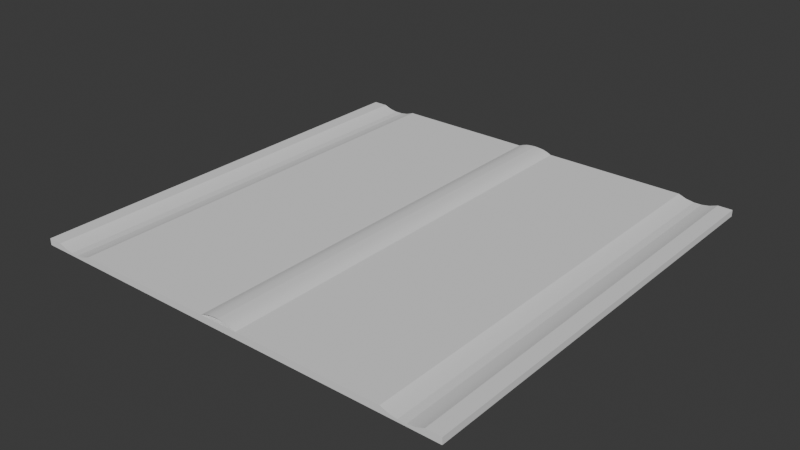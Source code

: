 # Source: Fietsstraat.blend  (saved by Blender 4.2.66; exported with 4.5.12 LTS)
import bpy
from mathutils import Matrix  # noqa: F401  (used for matrix-valued properties, if any)

bpy.ops.wm.read_factory_settings(use_empty=True)
scene = bpy.context.scene
scene.name = 'Scene'

# ---- collections
col_collection = bpy.data.collections.new('Collection'); scene.collection.children.link(col_collection)

# ---- node groups
ng_smooth_by_angle = bpy.data.node_groups.new('Smooth by Angle', 'GeometryNodeTree')
_s = ng_smooth_by_angle.interface.new_socket(name='Mesh', in_out='OUTPUT', socket_type='NodeSocketGeometry')
_s = ng_smooth_by_angle.interface.new_socket(name='Mesh', in_out='INPUT', socket_type='NodeSocketGeometry')
_s = ng_smooth_by_angle.interface.new_socket(name='Angle', in_out='INPUT', socket_type='NodeSocketFloat')
_s.subtype = 'ANGLE'
_s.default_value = 0.5236
_s.min_value = 0.0
_s.max_value = 3.142
_s.description = 'Maximum face angle for smooth edges'
_s = ng_smooth_by_angle.interface.new_socket(name='Ignore Sharpness', in_out='INPUT', socket_type='NodeSocketBool')
_s.force_non_field = True
ng_smooth_by_angle.description = 'Set the sharpness of mesh edges based on the angle between the neighboring faces'
ng_smooth_by_angle.is_modifier = True
_N = ng_smooth_by_angle.nodes; _L = ng_smooth_by_angle.links
n0 = _N.new('GeometryNodeSetShadeSmooth'); n0.name = 'Set Shade Smooth'; n0.location = (120, -80)
n0.domain = 'EDGE'
n1 = _N.new('GeometryNodeSetShadeSmooth'); n1.name = 'Set Shade Smooth.001'; n1.location = (300, -80)
n2 = _N.new('NodeGroupOutput'); n2.name = 'Group Output'; n2.location = (480, -80)
n3 = _N.new('GeometryNodeInputMeshEdgeAngle'); n3.name = 'Edge Angle'; n3.location = (-440, -240)
n4 = _N.new('NodeGroupInput'); n4.name = 'Group Input'; n4.location = (-80, -80)
n5 = _N.new('GeometryNodeInputEdgeSmooth'); n5.name = 'Is Edge Smooth'; n5.location = (-260, -120)
n6 = _N.new('GeometryNodeInputShadeSmooth'); n6.name = 'Is Shade Smooth'; n6.location = (-440, -397)
n7 = _N.new('FunctionNodeCompare'); n7.name = 'Compare'; n7.location = (-260, -260)
n7.operation = 'LESS_EQUAL'
n7.inputs[6].default_value = (0.0, 0.0, 0.0, 0.0)
n7.inputs[7].default_value = (0.0, 0.0, 0.0, 0.0)
n8 = _N.new('FunctionNodeBooleanMath'); n8.name = 'Boolean Math.001'; n8.location = (-80, -260)
n9 = _N.new('NodeGroupInput'); n9.name = 'Group Input.001'; n9.location = (-440, -329)
n10 = _N.new('NodeGroupInput'); n10.name = 'Group Input.002'; n10.location = (-259, -189)
n11 = _N.new('FunctionNodeBooleanMath'); n11.name = 'Boolean Math'; n11.location = (-80, -149)
n11.operation = 'OR'
n12 = _N.new('FunctionNodeBooleanMath'); n12.name = 'Boolean Math.002'; n12.location = (-260, -380)
n12.operation = 'OR'
n13 = _N.new('NodeGroupInput'); n13.name = 'Group Input.003'; n13.location = (-440, -460)
_L.new(n3.outputs[0], n7.inputs[0])
_L.new(n1.outputs[0], n2.inputs[0])
_L.new(n9.outputs[1], n7.inputs[1])
_L.new(n7.outputs[0], n8.inputs[0])
_L.new(n4.outputs[0], n0.inputs[0])
_L.new(n0.outputs[0], n1.inputs[0])
_L.new(n8.outputs[0], n0.inputs[2])
_L.new(n10.outputs[2], n11.inputs[1])
_L.new(n5.outputs[0], n11.inputs[0])
_L.new(n11.outputs[0], n0.inputs[1])
_L.new(n13.outputs[2], n12.inputs[1])
_L.new(n6.outputs[0], n12.inputs[0])
_L.new(n12.outputs[0], n8.inputs[1])
n2.is_active_output = True
ng_smooth_by_angle_001 = bpy.data.node_groups.new('Smooth by Angle.001', 'GeometryNodeTree')
_s = ng_smooth_by_angle_001.interface.new_socket(name='Mesh', in_out='OUTPUT', socket_type='NodeSocketGeometry')
_s = ng_smooth_by_angle_001.interface.new_socket(name='Mesh', in_out='INPUT', socket_type='NodeSocketGeometry')
_s = ng_smooth_by_angle_001.interface.new_socket(name='Angle', in_out='INPUT', socket_type='NodeSocketFloat')
_s.subtype = 'ANGLE'
_s.default_value = 0.5236
_s.min_value = 0.0
_s.max_value = 3.142
_s.description = 'Maximum face angle for smooth edges'
_s = ng_smooth_by_angle_001.interface.new_socket(name='Ignore Sharpness', in_out='INPUT', socket_type='NodeSocketBool')
_s.force_non_field = True
ng_smooth_by_angle_001.description = 'Set the sharpness of mesh edges based on the angle between the neighboring faces'
ng_smooth_by_angle_001.is_modifier = True
_N = ng_smooth_by_angle_001.nodes; _L = ng_smooth_by_angle_001.links
n0 = _N.new('GeometryNodeSetShadeSmooth'); n0.name = 'Set Shade Smooth'; n0.location = (120, -80)
n0.domain = 'EDGE'
n1 = _N.new('GeometryNodeSetShadeSmooth'); n1.name = 'Set Shade Smooth.001'; n1.location = (300, -80)
n2 = _N.new('NodeGroupOutput'); n2.name = 'Group Output'; n2.location = (480, -80)
n3 = _N.new('GeometryNodeInputMeshEdgeAngle'); n3.name = 'Edge Angle'; n3.location = (-440, -240)
n4 = _N.new('NodeGroupInput'); n4.name = 'Group Input'; n4.location = (-80, -80)
n5 = _N.new('GeometryNodeInputEdgeSmooth'); n5.name = 'Is Edge Smooth'; n5.location = (-260, -120)
n6 = _N.new('GeometryNodeInputShadeSmooth'); n6.name = 'Is Shade Smooth'; n6.location = (-440, -397)
n7 = _N.new('FunctionNodeCompare'); n7.name = 'Compare'; n7.location = (-260, -260)
n7.operation = 'LESS_EQUAL'
n7.inputs[6].default_value = (0.0, 0.0, 0.0, 0.0)
n7.inputs[7].default_value = (0.0, 0.0, 0.0, 0.0)
n8 = _N.new('FunctionNodeBooleanMath'); n8.name = 'Boolean Math.001'; n8.location = (-80, -260)
n9 = _N.new('NodeGroupInput'); n9.name = 'Group Input.001'; n9.location = (-440, -329)
n10 = _N.new('NodeGroupInput'); n10.name = 'Group Input.002'; n10.location = (-259, -189)
n11 = _N.new('FunctionNodeBooleanMath'); n11.name = 'Boolean Math'; n11.location = (-80, -149)
n11.operation = 'OR'
n12 = _N.new('FunctionNodeBooleanMath'); n12.name = 'Boolean Math.002'; n12.location = (-260, -380)
n12.operation = 'OR'
n13 = _N.new('NodeGroupInput'); n13.name = 'Group Input.003'; n13.location = (-440, -460)
_L.new(n3.outputs[0], n7.inputs[0])
_L.new(n1.outputs[0], n2.inputs[0])
_L.new(n9.outputs[1], n7.inputs[1])
_L.new(n7.outputs[0], n8.inputs[0])
_L.new(n4.outputs[0], n0.inputs[0])
_L.new(n0.outputs[0], n1.inputs[0])
_L.new(n8.outputs[0], n0.inputs[2])
_L.new(n10.outputs[2], n11.inputs[1])
_L.new(n5.outputs[0], n11.inputs[0])
_L.new(n11.outputs[0], n0.inputs[1])
_L.new(n13.outputs[2], n12.inputs[1])
_L.new(n6.outputs[0], n12.inputs[0])
_L.new(n12.outputs[0], n8.inputs[1])
n2.is_active_output = True

# ---- world
world_world = bpy.data.worlds.new('World'); scene.world = world_world
world_world.use_nodes = True; world_world.node_tree.nodes.clear()
_N = world_world.node_tree.nodes; _L = world_world.node_tree.links
n0 = _N.new('ShaderNodeOutputWorld'); n0.name = 'World Output'; n0.location = (300, 300)
n1 = _N.new('ShaderNodeBackground'); n1.name = 'Background'; n1.location = (10, 300)
n1.inputs[0].default_value = (0.05088, 0.05088, 0.05088, 1.0)
_L.new(n1.outputs[0], n0.inputs[0])
n0.is_active_output = True
world_world.color = (0.05088, 0.05088, 0.05088)
world_world.sun_shadow_jitter_overblur = 0.0

# ---- meshes
me_cube_001 = bpy.data.meshes.new('Cube.001')
me_cube_001.from_pydata([(-1.0, -2.0, -1.389), (-1.0, -2.0, 0.611), (-1.0, 2.0, -1.389), (-1.0, 2.0, 0.611), (1.0, -2.0, -1.389), (1.0, -2.0, 0.611), (1.0, 2.0, -1.389), (1.0, 2.0, 0.611)], [], [(0, 1, 3, 2), (6, 7, 5, 4), (3, 7, 6, 2), (6, 4, 0, 2), (5, 1, 0, 4), (7, 3, 1, 5)])
me_cube_001.polygons.foreach_set('use_smooth', [True] * 6)
_uv = me_cube_001.uv_layers.new(name='UVMap')
_uv.uv.foreach_set('vector', [0.375, 0.0, 0.625, 0.0, 0.625, 0.25, 0.375, 0.25, 0.375, 0.5, 0.625, 0.5, 0.625, 0.75, 0.375, 0.75, 0.625, 0.25, 0.625, 0.5, 0.375, 0.5, 0.375, 0.25, 0.375, 0.5, 0.375, 0.75, 0.125, 0.75, 0.125, 0.5, 0.625, 0.75, 0.625, 1.0, 0.375, 1.0, 0.375, 0.75, 0.625, 0.5, 0.875, 0.5, 0.875, 0.75, 0.625, 0.75])
me_cube_001.update()
me_cube_002 = bpy.data.meshes.new('Cube.002')
me_cube_002.from_pydata([(-0.2, 2.0, -1.124), (0.2, 2.0, -1.124), (0.2, -2.0, -1.124), (-0.2, -2.0, -1.124), (0.0, 2.0, 0.7369), (0.0, -2.0, 0.7369), (0.1, 2.0, 0.3669), (0.1, -2.0, 0.3669), (-0.1, -2.0, 0.3669), (-0.1, 2.0, 0.3669), (0.05, -2.0, 0.6293), (0.05, 2.0, 0.6293), (-0.05, 2.0, 0.6293), (-0.05, -2.0, 0.6293), (-0.15, -2.0, -0.2409), (-0.15, 2.0, -0.2409), (0.15, 2.0, -0.2409), (0.15, -2.0, -0.2409)], [], [(1, 16, 17, 2), (15, 14, 8, 9), (12, 13, 5, 4), (11, 10, 7, 6), (9, 8, 13, 12), (6, 7, 17, 16), (4, 5, 10, 11), (0, 3, 14, 15)])
me_cube_002.polygons.foreach_set('use_smooth', [True] * 8)
_uv = me_cube_002.uv_layers.new(name='UVMap')
_uv.uv.foreach_set('vector', [0.725, 0.5, 0.7312, 0.5, 0.7313, 0.75, 0.725, 0.75, 0.7687, 0.5, 0.7687, 0.75, 0.7625, 0.75, 0.7625, 0.5, 0.7562, 0.5, 0.7563, 0.75, 0.75, 0.75, 0.75, 0.5, 0.7437, 0.5, 0.7437, 0.75, 0.7375, 0.75, 0.7375, 0.5, 0.7625, 0.5, 0.7625, 0.75, 0.7563, 0.75, 0.7562, 0.5, 0.7375, 0.5, 0.7375, 0.75, 0.7313, 0.75, 0.7312, 0.5, 0.75, 0.5, 0.75, 0.75, 0.7437, 0.75, 0.7437, 0.5, 0.775, 0.5, 0.775, 0.75, 0.7687, 0.75, 0.7687, 0.5])
me_cube_002.update()
me_cube_003 = bpy.data.meshes.new('Cube.003')
me_cube_003.from_pydata([(-0.1512, -2.0, -0.6946), (-0.1512, -2.0, 1.305), (-0.1512, 2.0, -0.6946), (-0.1512, 2.0, 1.305), (0.09086, 2.0, 1.305), (0.09086, 2.0, -0.6946), (0.09086, -2.0, -0.6946), (0.09086, -2.0, 1.305), (-0.1028, -2.0, 0.4342), (-0.05436, -2.0, 0.03875), (-0.005957, -2.0, 0.03875), (0.04245, -2.0, 0.4342), (0.04245, 2.0, 0.4342), (-0.005957, 2.0, 0.03875), (-0.05436, 2.0, 0.03875), (-0.1028, 2.0, 0.4342), (0.04245, 2.0, -0.6946), (-0.005957, 2.0, -0.6946), (-0.05436, 2.0, -0.6946), (-0.1028, 2.0, -0.6946), (-0.1028, -2.0, -0.6946), (-0.05436, -2.0, -0.6946), (-0.005957, -2.0, -0.6946), (0.04245, -2.0, -0.6946), (0.181, 2.0, 1.305), (0.181, 2.0, -0.6946), (0.181, -2.0, -0.6946), (0.181, -2.0, 1.305)], [], [(2, 0, 1, 3), (4, 7, 27, 24), (12, 11, 7, 4), (16, 12, 4, 5), (11, 23, 6, 7), (23, 16, 5, 6), (0, 2, 19, 20), (20, 19, 18, 21), (21, 18, 17, 22), (22, 17, 16, 23), (1, 0, 20, 8), (8, 20, 21, 9), (9, 21, 22, 10), (10, 22, 23, 11), (2, 3, 15, 19), (19, 15, 14, 18), (18, 14, 13, 17), (17, 13, 12, 16), (3, 1, 8, 15), (15, 8, 9, 14), (14, 9, 10, 13), (13, 10, 11, 12), (25, 24, 27, 26), (5, 4, 24, 25), (7, 6, 26, 27), (6, 5, 25, 26)])
me_cube_003.polygons.foreach_set('use_smooth', [True] * 26)
_uv = me_cube_003.uv_layers.new(name='UVMap')
_uv.uv.foreach_set('vector', [0.375, 0.5, 0.375, 0.75, 0.625, 0.75, 0.625, 0.5, 0.625, 0.5, 0.625, 0.75, 0.625, 0.75, 0.625, 0.5, 0.625, 0.5, 0.625, 0.75, 0.625, 0.75, 0.625, 0.5, 0.375, 0.5, 0.625, 0.5, 0.625, 0.5, 0.375, 0.5, 0.625, 0.75, 0.375, 0.75, 0.375, 0.75, 0.625, 0.75, 0.375, 0.75, 0.375, 0.5, 0.375, 0.5, 0.375, 0.75, 0.375, 0.75, 0.375, 0.5, 0.375, 0.5, 0.375, 0.75, 0.375, 0.75, 0.375, 0.5, 0.375, 0.5, 0.375, 0.75, 0.375, 0.75, 0.375, 0.5, 0.375, 0.5, 0.375, 0.75, 0.375, 0.75, 0.375, 0.5, 0.375, 0.5, 0.375, 0.75, 0.625, 0.75, 0.375, 0.75, 0.375, 0.75, 0.625, 0.75, 0.625, 0.75, 0.375, 0.75, 0.375, 0.75, 0.625, 0.75, 0.625, 0.75, 0.375, 0.75, 0.375, 0.75, 0.625, 0.75, 0.625, 0.75, 0.375, 0.75, 0.375, 0.75, 0.625, 0.75, 0.375, 0.5, 0.625, 0.5, 0.625, 0.5, 0.375, 0.5, 0.375, 0.5, 0.625, 0.5, 0.625, 0.5, 0.375, 0.5, 0.375, 0.5, 0.625, 0.5, 0.625, 0.5, 0.375, 0.5, 0.375, 0.5, 0.625, 0.5, 0.625, 0.5, 0.375, 0.5, 0.625, 0.5, 0.625, 0.75, 0.625, 0.75, 0.625, 0.5, 0.625, 0.5, 0.625, 0.75, 0.625, 0.75, 0.625, 0.5, 0.625, 0.5, 0.625, 0.75, 0.625, 0.75, 0.625, 0.5, 0.625, 0.5, 0.625, 0.75, 0.625, 0.75, 0.625, 0.5, 0.375, 0.5, 0.625, 0.5, 0.625, 0.75, 0.375, 0.75, 0.375, 0.5, 0.625, 0.5, 0.625, 0.5, 0.375, 0.5, 0.625, 0.75, 0.375, 0.75, 0.375, 0.75, 0.625, 0.75, 0.375, 0.75, 0.375, 0.5, 0.375, 0.5, 0.375, 0.75])
me_cube_003.update()
me_cube_004 = bpy.data.meshes.new('Cube.004')
me_cube_004.from_pydata([(-0.1512, -2.0, -0.6946), (-0.1512, -2.0, 1.305), (-0.1512, 2.0, -0.6946), (-0.1512, 2.0, 1.305), (0.09086, 2.0, 1.305), (0.09086, 2.0, -0.6946), (0.09086, -2.0, -0.6946), (0.09086, -2.0, 1.305), (-0.1028, -2.0, 0.4342), (-0.05436, -2.0, 0.03875), (-0.005957, -2.0, 0.03875), (0.04245, -2.0, 0.4342), (0.04245, 2.0, 0.4342), (-0.005957, 2.0, 0.03875), (-0.05436, 2.0, 0.03875), (-0.1028, 2.0, 0.4342), (0.04245, 2.0, -0.6946), (-0.005957, 2.0, -0.6946), (-0.05436, 2.0, -0.6946), (-0.1028, 2.0, -0.6946), (-0.1028, -2.0, -0.6946), (-0.05436, -2.0, -0.6946), (-0.005957, -2.0, -0.6946), (0.04245, -2.0, -0.6946), (0.181, 2.0, 1.305), (0.181, 2.0, -0.6946), (0.181, -2.0, -0.6946), (0.181, -2.0, 1.305)], [], [(2, 0, 1, 3), (4, 7, 27, 24), (12, 11, 7, 4), (16, 12, 4, 5), (11, 23, 6, 7), (23, 16, 5, 6), (0, 2, 19, 20), (20, 19, 18, 21), (21, 18, 17, 22), (22, 17, 16, 23), (1, 0, 20, 8), (8, 20, 21, 9), (9, 21, 22, 10), (10, 22, 23, 11), (2, 3, 15, 19), (19, 15, 14, 18), (18, 14, 13, 17), (17, 13, 12, 16), (3, 1, 8, 15), (15, 8, 9, 14), (14, 9, 10, 13), (13, 10, 11, 12), (25, 24, 27, 26), (5, 4, 24, 25), (7, 6, 26, 27), (6, 5, 25, 26)])
me_cube_004.polygons.foreach_set('use_smooth', [True] * 26)
_uv = me_cube_004.uv_layers.new(name='UVMap')
_uv.uv.foreach_set('vector', [0.375, 0.5, 0.375, 0.75, 0.625, 0.75, 0.625, 0.5, 0.625, 0.5, 0.625, 0.75, 0.625, 0.75, 0.625, 0.5, 0.625, 0.5, 0.625, 0.75, 0.625, 0.75, 0.625, 0.5, 0.375, 0.5, 0.625, 0.5, 0.625, 0.5, 0.375, 0.5, 0.625, 0.75, 0.375, 0.75, 0.375, 0.75, 0.625, 0.75, 0.375, 0.75, 0.375, 0.5, 0.375, 0.5, 0.375, 0.75, 0.375, 0.75, 0.375, 0.5, 0.375, 0.5, 0.375, 0.75, 0.375, 0.75, 0.375, 0.5, 0.375, 0.5, 0.375, 0.75, 0.375, 0.75, 0.375, 0.5, 0.375, 0.5, 0.375, 0.75, 0.375, 0.75, 0.375, 0.5, 0.375, 0.5, 0.375, 0.75, 0.625, 0.75, 0.375, 0.75, 0.375, 0.75, 0.625, 0.75, 0.625, 0.75, 0.375, 0.75, 0.375, 0.75, 0.625, 0.75, 0.625, 0.75, 0.375, 0.75, 0.375, 0.75, 0.625, 0.75, 0.625, 0.75, 0.375, 0.75, 0.375, 0.75, 0.625, 0.75, 0.375, 0.5, 0.625, 0.5, 0.625, 0.5, 0.375, 0.5, 0.375, 0.5, 0.625, 0.5, 0.625, 0.5, 0.375, 0.5, 0.375, 0.5, 0.625, 0.5, 0.625, 0.5, 0.375, 0.5, 0.375, 0.5, 0.625, 0.5, 0.625, 0.5, 0.375, 0.5, 0.625, 0.5, 0.625, 0.75, 0.625, 0.75, 0.625, 0.5, 0.625, 0.5, 0.625, 0.75, 0.625, 0.75, 0.625, 0.5, 0.625, 0.5, 0.625, 0.75, 0.625, 0.75, 0.625, 0.5, 0.625, 0.5, 0.625, 0.75, 0.625, 0.75, 0.625, 0.5, 0.375, 0.5, 0.625, 0.5, 0.625, 0.75, 0.375, 0.75, 0.375, 0.5, 0.625, 0.5, 0.625, 0.5, 0.375, 0.5, 0.625, 0.75, 0.375, 0.75, 0.375, 0.75, 0.625, 0.75, 0.375, 0.75, 0.375, 0.5, 0.375, 0.5, 0.375, 0.75])
me_cube_004.update()

# ---- objects
ob_cube = bpy.data.objects.new('Cube', me_cube_001)
ob_cube_001 = bpy.data.objects.new('Cube.001', me_cube_002)
ob_cube_002 = bpy.data.objects.new('Cube.002', me_cube_003)
ob_cube_003 = bpy.data.objects.new('Cube.003', me_cube_004)

# ---- transforms, parenting, visibility, modifiers, constraints
ob_cube.location = (-1.5, 2.0, 0.01045)
ob_cube.scale = (1.5, 1.0, 0.03)
_m = ob_cube.modifiers.new('Smooth by Angle', 'NODES')
_m.node_group = ng_smooth_by_angle
_m.use_pin_to_last = True
_m.show_group_selector = False
ob_cube_001.location = (-1.5, 2.0, 0.05101)
ob_cube_001.scale = (0.9147, 1.0, 0.02201)
_m = ob_cube_001.modifiers.new('Smooth by Angle.001', 'NODES')
_m.node_group = ng_smooth_by_angle_001
_m.use_pin_to_last = True
_m.show_group_selector = False
ob_cube_002.location = (0.2268, 2.0, -0.01039)
ob_cube_002.scale = (1.5, 1.0, 0.03)
_m = ob_cube_002.modifiers.new('Smooth by Angle', 'NODES')
_m.node_group = ng_smooth_by_angle
_m.use_pin_to_last = True
_m.show_group_selector = False
ob_cube_003.location = (-3.226, 2.0, -0.01039)
ob_cube_003.rotation_euler = (0.0, -0.0, -3.142)
ob_cube_003.scale = (1.5, 1.0, 0.03)
_m = ob_cube_003.modifiers.new('Smooth by Angle', 'NODES')
_m.node_group = ng_smooth_by_angle
_m.use_pin_to_last = True
_m.show_group_selector = False

# ---- collection membership
col_collection.objects.link(ob_cube)
col_collection.objects.link(ob_cube_001)
col_collection.objects.link(ob_cube_002)
col_collection.objects.link(ob_cube_003)

# ---- scene / render settings (as saved in the file)
scene.frame_start = 1; scene.frame_end = 250; scene.frame_set(1)
scene.render.engine = 'BLENDER_EEVEE_NEXT'
bpy.context.view_layer.update()

# ---- added for rendering (the .blend has no active camera and no usable light): camera, sun
cam_auto = bpy.data.cameras.new('AutoCamera')
cam_auto.lens = 50.0
cam_auto.sensor_width = 36.0
cam_auto.clip_end = 1000.0
ob_auto_camera = bpy.data.objects.new('AutoCamera', cam_auto)
scene.collection.objects.link(ob_auto_camera)
ob_auto_camera.location = (3.73222, -4.27835, 4.20357)
ob_auto_camera.rotation_euler = (1.09748, -7.21219e-08, 0.694738)
scene.camera = ob_auto_camera
light_auto_sun = bpy.data.lights.new('AutoSun', 'SUN')
light_auto_sun.energy = 3.0
light_auto_sun.angle = 0.0523599
ob_auto_sun = bpy.data.objects.new('AutoSun', light_auto_sun)
scene.collection.objects.link(ob_auto_sun)
ob_auto_sun.rotation_euler = (0.872665, 0.174533, 0.523599)
bpy.context.view_layer.update()
